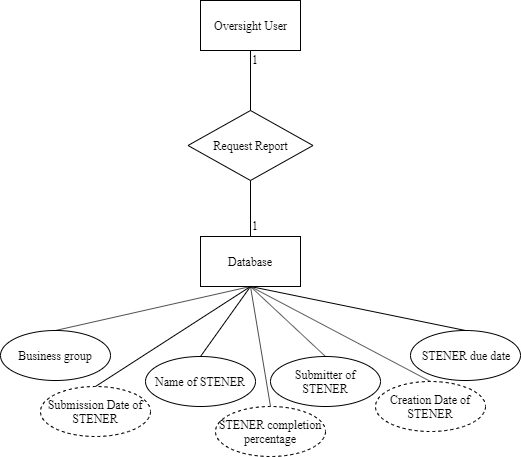

The diagram above was exported from draw.io. Its source (the exported page's mxGraphModel, read from the mxfile embedded in the PNG):
<mxGraphModel dx="1408" dy="818" grid="1" gridSize="10" guides="1" tooltips="1" connect="1" arrows="1" fold="1" page="1" pageScale="1" pageWidth="850" pageHeight="1100" background="#ffffff" math="0" shadow="0">
  <root>
    <mxCell id="0" />
    <mxCell id="1" parent="0" />
    <mxCell id="h0luj5ReHrojTk3VplT0-16" value="1" style="text;html=1;resizable=0;points=[];autosize=1;align=left;verticalAlign=top;spacingTop=-4;fontFamily=Times New Roman;" parent="1" vertex="1">
      <mxGeometry x="380" y="256" width="20" height="20" as="geometry" />
    </mxCell>
    <mxCell id="h0luj5ReHrojTk3VplT0-18" value="1" style="text;html=1;resizable=0;points=[];autosize=1;align=left;verticalAlign=top;spacingTop=-4;fontFamily=Times New Roman;" parent="1" vertex="1">
      <mxGeometry x="380" y="90" width="20" height="20" as="geometry" />
    </mxCell>
    <mxCell id="h0luj5ReHrojTk3VplT0-20" value="Oversight User" style="html=1;dashed=0;whitespace=wrap;fontFamily=Times New Roman;" parent="1" vertex="1">
      <mxGeometry x="330" y="40" width="100" height="50" as="geometry" />
    </mxCell>
    <mxCell id="h0luj5ReHrojTk3VplT0-21" value="Database" style="html=1;dashed=0;whitespace=wrap;fontFamily=Times New Roman;" parent="1" vertex="1">
      <mxGeometry x="330" y="276" width="100" height="50" as="geometry" />
    </mxCell>
    <mxCell id="h0luj5ReHrojTk3VplT0-22" value="Request Report" style="shape=rhombus;html=1;dashed=0;whitespace=wrap;perimeter=rhombusPerimeter;fontFamily=Times New Roman;whiteSpace=wrap;direction=east;" parent="1" vertex="1">
      <mxGeometry x="317.5" y="150" width="125" height="70" as="geometry" />
    </mxCell>
    <mxCell id="h0luj5ReHrojTk3VplT0-23" value="" style="endArrow=none;html=1;fontFamily=Times New Roman;entryX=0.5;entryY=1;entryDx=0;entryDy=0;exitX=0.5;exitY=0;exitDx=0;exitDy=0;" parent="1" source="h0luj5ReHrojTk3VplT0-22" target="h0luj5ReHrojTk3VplT0-20" edge="1">
      <mxGeometry width="50" height="50" relative="1" as="geometry">
        <mxPoint x="380" y="190" as="sourcePoint" />
        <mxPoint x="380" y="100" as="targetPoint" />
      </mxGeometry>
    </mxCell>
    <mxCell id="h0luj5ReHrojTk3VplT0-24" value="" style="endArrow=none;html=1;fontFamily=Times New Roman;entryX=0.5;entryY=1;entryDx=0;entryDy=0;exitX=0.5;exitY=0;exitDx=0;exitDy=0;" parent="1" source="h0luj5ReHrojTk3VplT0-21" target="h0luj5ReHrojTk3VplT0-22" edge="1">
      <mxGeometry width="50" height="50" relative="1" as="geometry">
        <mxPoint x="380" y="380" as="sourcePoint" />
        <mxPoint x="380" y="290" as="targetPoint" />
      </mxGeometry>
    </mxCell>
    <mxCell id="h0luj5ReHrojTk3VplT0-27" value="STENER completion percentage" style="ellipse;whiteSpace=wrap;html=1;fontFamily=Times New Roman;dashed=1;" parent="1" vertex="1">
      <mxGeometry x="345" y="446" width="110" height="50" as="geometry" />
    </mxCell>
    <mxCell id="h0luj5ReHrojTk3VplT0-30" value="" style="endArrow=none;html=1;fontFamily=Times New Roman;exitX=0.5;exitY=0;exitDx=0;exitDy=0;entryX=0.5;entryY=1;entryDx=0;entryDy=0;" parent="1" source="h0luj5ReHrojTk3VplT0-27" target="h0luj5ReHrojTk3VplT0-21" edge="1">
      <mxGeometry width="50" height="50" relative="1" as="geometry">
        <mxPoint x="560" y="361" as="sourcePoint" />
        <mxPoint x="620" y="291" as="targetPoint" />
      </mxGeometry>
    </mxCell>
    <mxCell id="h0luj5ReHrojTk3VplT0-32" value="Submitter of STENER" style="ellipse;whiteSpace=wrap;html=1;fontFamily=Times New Roman;" parent="1" vertex="1">
      <mxGeometry x="400" y="396" width="110" height="50" as="geometry" />
    </mxCell>
    <mxCell id="h0luj5ReHrojTk3VplT0-33" value="" style="endArrow=none;html=1;fontFamily=Times New Roman;exitX=0.5;exitY=0;exitDx=0;exitDy=0;entryX=0.5;entryY=1;entryDx=0;entryDy=0;" parent="1" source="h0luj5ReHrojTk3VplT0-32" target="h0luj5ReHrojTk3VplT0-21" edge="1">
      <mxGeometry width="50" height="50" relative="1" as="geometry">
        <mxPoint x="415" y="456" as="sourcePoint" />
        <mxPoint x="390" y="336" as="targetPoint" />
      </mxGeometry>
    </mxCell>
    <mxCell id="h0luj5ReHrojTk3VplT0-34" value="Submission Date of STENER" style="ellipse;whiteSpace=wrap;html=1;fontFamily=Times New Roman;dashed=1;" parent="1" vertex="1">
      <mxGeometry x="170" y="426" width="110" height="50" as="geometry" />
    </mxCell>
    <mxCell id="h0luj5ReHrojTk3VplT0-35" value="" style="endArrow=none;html=1;fontFamily=Times New Roman;exitX=0.5;exitY=1;exitDx=0;exitDy=0;entryX=0.5;entryY=0;entryDx=0;entryDy=0;" parent="1" source="h0luj5ReHrojTk3VplT0-21" target="h0luj5ReHrojTk3VplT0-34" edge="1">
      <mxGeometry width="50" height="50" relative="1" as="geometry">
        <mxPoint x="290" y="346" as="sourcePoint" />
        <mxPoint x="185" y="276" as="targetPoint" />
      </mxGeometry>
    </mxCell>
    <mxCell id="h0luj5ReHrojTk3VplT0-37" value="Creation Date of STENER" style="ellipse;whiteSpace=wrap;html=1;fontFamily=Times New Roman;dashed=1;" parent="1" vertex="1">
      <mxGeometry x="505" y="421" width="110" height="50" as="geometry" />
    </mxCell>
    <mxCell id="h0luj5ReHrojTk3VplT0-38" value="" style="endArrow=none;html=1;fontFamily=Times New Roman;exitX=0.5;exitY=0;exitDx=0;exitDy=0;entryX=0.5;entryY=1;entryDx=0;entryDy=0;" parent="1" source="h0luj5ReHrojTk3VplT0-37" target="h0luj5ReHrojTk3VplT0-21" edge="1">
      <mxGeometry width="50" height="50" relative="1" as="geometry">
        <mxPoint x="530" y="396" as="sourcePoint" />
        <mxPoint x="455" y="326" as="targetPoint" />
      </mxGeometry>
    </mxCell>
    <mxCell id="tOvfIKuRP5smIZW4E76S-1" value="STENER due date" style="ellipse;whiteSpace=wrap;html=1;fontFamily=Times New Roman;" vertex="1" parent="1">
      <mxGeometry x="540" y="370" width="110" height="50" as="geometry" />
    </mxCell>
    <mxCell id="tOvfIKuRP5smIZW4E76S-2" value="Name of STENER" style="ellipse;whiteSpace=wrap;html=1;fontFamily=Times New Roman;" vertex="1" parent="1">
      <mxGeometry x="275" y="396" width="110" height="50" as="geometry" />
    </mxCell>
    <mxCell id="tOvfIKuRP5smIZW4E76S-3" value="Business group" style="ellipse;whiteSpace=wrap;html=1;fontFamily=Times New Roman;" vertex="1" parent="1">
      <mxGeometry x="130" y="370" width="110" height="50" as="geometry" />
    </mxCell>
    <mxCell id="tOvfIKuRP5smIZW4E76S-4" value="" style="endArrow=none;html=1;fontFamily=Times New Roman;exitX=0.5;exitY=1;exitDx=0;exitDy=0;entryX=0.5;entryY=0;entryDx=0;entryDy=0;" edge="1" parent="1" source="h0luj5ReHrojTk3VplT0-21" target="tOvfIKuRP5smIZW4E76S-2">
      <mxGeometry width="50" height="50" relative="1" as="geometry">
        <mxPoint x="345" y="615" as="sourcePoint" />
        <mxPoint x="165" y="520" as="targetPoint" />
      </mxGeometry>
    </mxCell>
    <mxCell id="tOvfIKuRP5smIZW4E76S-5" value="" style="endArrow=none;html=1;fontFamily=Times New Roman;exitX=0.5;exitY=0;exitDx=0;exitDy=0;entryX=0.5;entryY=1;entryDx=0;entryDy=0;" edge="1" parent="1" source="tOvfIKuRP5smIZW4E76S-3" target="h0luj5ReHrojTk3VplT0-21">
      <mxGeometry width="50" height="50" relative="1" as="geometry">
        <mxPoint x="192" y="340" as="sourcePoint" />
        <mxPoint x="260" y="266" as="targetPoint" />
      </mxGeometry>
    </mxCell>
    <mxCell id="tOvfIKuRP5smIZW4E76S-6" value="" style="endArrow=none;html=1;fontFamily=Times New Roman;exitX=0.5;exitY=0;exitDx=0;exitDy=0;entryX=0.5;entryY=1;entryDx=0;entryDy=0;" edge="1" parent="1" source="tOvfIKuRP5smIZW4E76S-1" target="h0luj5ReHrojTk3VplT0-21">
      <mxGeometry width="50" height="50" relative="1" as="geometry">
        <mxPoint x="582.5" y="310" as="sourcePoint" />
        <mxPoint x="420" y="340" as="targetPoint" />
      </mxGeometry>
    </mxCell>
  </root>
</mxGraphModel>